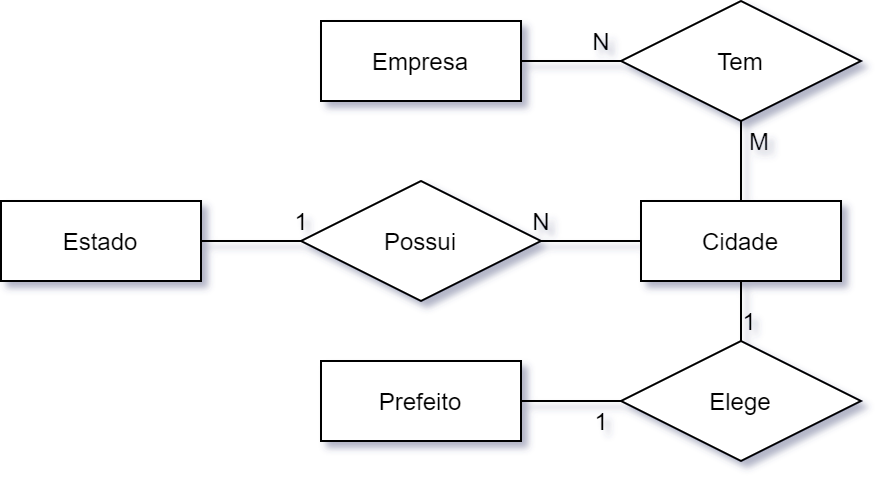

The diagram above was exported from draw.io. Its source (the exported page's mxGraphModel, read from the mxfile embedded in the PNG):
<mxGraphModel dx="782" dy="712" grid="1" gridSize="10" guides="1" tooltips="1" connect="1" arrows="1" fold="1" page="1" pageScale="1" pageWidth="827" pageHeight="1169" background="#ffffff" math="0" shadow="0">
  <root>
    <mxCell id="0" />
    <mxCell id="1" parent="0" />
    <mxCell id="X1AokbKD3gZCtojjUCfw-50" value="Estado" style="whiteSpace=wrap;html=1;align=center;" parent="1" vertex="1">
      <mxGeometry x="199" y="330" width="100" height="40" as="geometry" />
    </mxCell>
    <mxCell id="X1AokbKD3gZCtojjUCfw-51" value="Cidade" style="whiteSpace=wrap;html=1;align=center;" parent="1" vertex="1">
      <mxGeometry x="519" y="330" width="100" height="40" as="geometry" />
    </mxCell>
    <mxCell id="DGohchKME_xvjVp3hkx5-2" style="edgeStyle=orthogonalEdgeStyle;rounded=0;orthogonalLoop=1;jettySize=auto;html=1;exitX=1;exitY=0.5;exitDx=0;exitDy=0;endArrow=none;endFill=0;" edge="1" parent="1" source="X1AokbKD3gZCtojjUCfw-52" target="X1AokbKD3gZCtojjUCfw-56">
      <mxGeometry relative="1" as="geometry" />
    </mxCell>
    <mxCell id="X1AokbKD3gZCtojjUCfw-52" value="Prefeito" style="whiteSpace=wrap;html=1;align=center;" parent="1" vertex="1">
      <mxGeometry x="359" y="410" width="100" height="40" as="geometry" />
    </mxCell>
    <mxCell id="DGohchKME_xvjVp3hkx5-1" style="edgeStyle=orthogonalEdgeStyle;rounded=0;orthogonalLoop=1;jettySize=auto;html=1;exitX=1;exitY=0.5;exitDx=0;exitDy=0;entryX=0;entryY=0.5;entryDx=0;entryDy=0;endArrow=none;endFill=0;" edge="1" parent="1" source="X1AokbKD3gZCtojjUCfw-53" target="X1AokbKD3gZCtojjUCfw-70">
      <mxGeometry relative="1" as="geometry" />
    </mxCell>
    <mxCell id="X1AokbKD3gZCtojjUCfw-53" value="Empresa" style="whiteSpace=wrap;html=1;align=center;" parent="1" vertex="1">
      <mxGeometry x="359" y="240" width="100" height="40" as="geometry" />
    </mxCell>
    <mxCell id="X1AokbKD3gZCtojjUCfw-55" value="Possui" style="shape=rhombus;perimeter=rhombusPerimeter;whiteSpace=wrap;html=1;align=center;" parent="1" vertex="1">
      <mxGeometry x="349" y="320" width="120" height="60" as="geometry" />
    </mxCell>
    <mxCell id="X1AokbKD3gZCtojjUCfw-56" value="Elege" style="shape=rhombus;perimeter=rhombusPerimeter;whiteSpace=wrap;html=1;align=center;" parent="1" vertex="1">
      <mxGeometry x="509" y="400" width="120" height="60" as="geometry" />
    </mxCell>
    <mxCell id="X1AokbKD3gZCtojjUCfw-57" value="" style="endArrow=none;html=1;rounded=0;exitX=1;exitY=0.5;exitDx=0;exitDy=0;entryX=0;entryY=0.5;entryDx=0;entryDy=0;" parent="1" source="X1AokbKD3gZCtojjUCfw-50" target="X1AokbKD3gZCtojjUCfw-55" edge="1">
      <mxGeometry relative="1" as="geometry">
        <mxPoint x="249" y="400" as="sourcePoint" />
        <mxPoint x="409" y="400" as="targetPoint" />
      </mxGeometry>
    </mxCell>
    <mxCell id="X1AokbKD3gZCtojjUCfw-58" value="" style="endArrow=none;html=1;rounded=0;exitX=1;exitY=0.5;exitDx=0;exitDy=0;entryX=0;entryY=0.5;entryDx=0;entryDy=0;" parent="1" source="X1AokbKD3gZCtojjUCfw-55" target="X1AokbKD3gZCtojjUCfw-51" edge="1">
      <mxGeometry relative="1" as="geometry">
        <mxPoint x="309" y="360" as="sourcePoint" />
        <mxPoint x="359" y="360" as="targetPoint" />
      </mxGeometry>
    </mxCell>
    <mxCell id="X1AokbKD3gZCtojjUCfw-60" value="1" style="text;html=1;align=center;verticalAlign=middle;resizable=0;points=[];autosize=1;" parent="1" vertex="1">
      <mxGeometry x="339" y="330" width="20" height="20" as="geometry" />
    </mxCell>
    <mxCell id="X1AokbKD3gZCtojjUCfw-61" value="N" style="text;html=1;align=center;verticalAlign=middle;resizable=0;points=[];autosize=1;" parent="1" vertex="1">
      <mxGeometry x="459" y="330" width="20" height="20" as="geometry" />
    </mxCell>
    <mxCell id="X1AokbKD3gZCtojjUCfw-66" value="" style="endArrow=none;html=1;rounded=0;exitX=0.5;exitY=1;exitDx=0;exitDy=0;" parent="1" source="X1AokbKD3gZCtojjUCfw-51" target="X1AokbKD3gZCtojjUCfw-56" edge="1">
      <mxGeometry relative="1" as="geometry">
        <mxPoint x="589" y="520" as="sourcePoint" />
        <mxPoint x="749" y="520" as="targetPoint" />
      </mxGeometry>
    </mxCell>
    <mxCell id="X1AokbKD3gZCtojjUCfw-68" value="1" style="text;html=1;align=center;verticalAlign=middle;resizable=0;points=[];autosize=1;" parent="1" vertex="1">
      <mxGeometry x="563" y="380" width="20" height="20" as="geometry" />
    </mxCell>
    <mxCell id="X1AokbKD3gZCtojjUCfw-74" style="edgeStyle=orthogonalEdgeStyle;rounded=0;orthogonalLoop=1;jettySize=auto;html=1;exitX=0.5;exitY=1;exitDx=0;exitDy=0;endArrow=none;endFill=0;" parent="1" source="X1AokbKD3gZCtojjUCfw-70" target="X1AokbKD3gZCtojjUCfw-51" edge="1">
      <mxGeometry relative="1" as="geometry" />
    </mxCell>
    <mxCell id="X1AokbKD3gZCtojjUCfw-70" value="Tem" style="shape=rhombus;perimeter=rhombusPerimeter;whiteSpace=wrap;html=1;align=center;" parent="1" vertex="1">
      <mxGeometry x="509" y="230" width="120" height="60" as="geometry" />
    </mxCell>
    <mxCell id="X1AokbKD3gZCtojjUCfw-76" value="M" style="text;html=1;align=center;verticalAlign=middle;resizable=0;points=[];autosize=1;" parent="1" vertex="1">
      <mxGeometry x="563" y="290" width="30" height="20" as="geometry" />
    </mxCell>
    <mxCell id="DGohchKME_xvjVp3hkx5-3" value="N" style="text;html=1;align=center;verticalAlign=middle;resizable=0;points=[];autosize=1;" vertex="1" parent="1">
      <mxGeometry x="489" y="240" width="20" height="20" as="geometry" />
    </mxCell>
    <mxCell id="DGohchKME_xvjVp3hkx5-4" value="1" style="text;html=1;align=center;verticalAlign=middle;resizable=0;points=[];autosize=1;" vertex="1" parent="1">
      <mxGeometry x="489" y="430" width="20" height="20" as="geometry" />
    </mxCell>
  </root>
</mxGraphModel>